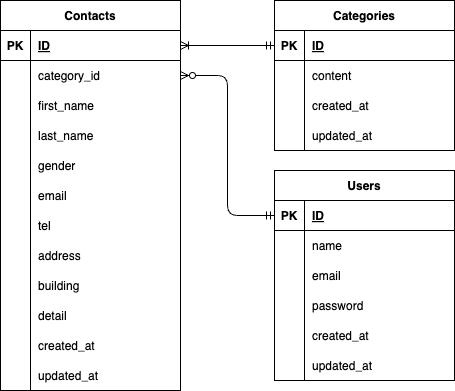

The diagram above was exported from draw.io. Its source (the exported page's mxGraphModel, read from the mxfile embedded in the PNG):
<mxGraphModel dx="317" dy="386" grid="1" gridSize="10" guides="1" tooltips="1" connect="1" arrows="1" fold="1" page="1" pageScale="1" pageWidth="827" pageHeight="1169" math="0" shadow="0">
  <root>
    <mxCell id="0" />
    <mxCell id="1" parent="0" />
    <mxCell id="2" value="Contacts" style="shape=table;startSize=30;container=1;collapsible=1;childLayout=tableLayout;fixedRows=1;rowLines=0;fontStyle=1;align=center;resizeLast=1;" parent="1" vertex="1">
      <mxGeometry x="50" y="10" width="180" height="390" as="geometry">
        <mxRectangle x="30" y="50" width="70" height="30" as="alternateBounds" />
      </mxGeometry>
    </mxCell>
    <mxCell id="3" value="" style="shape=tableRow;horizontal=0;startSize=0;swimlaneHead=0;swimlaneBody=0;fillColor=none;collapsible=0;dropTarget=0;points=[[0,0.5],[1,0.5]];portConstraint=eastwest;top=0;left=0;right=0;bottom=1;" parent="2" vertex="1">
      <mxGeometry y="30" width="180" height="30" as="geometry" />
    </mxCell>
    <mxCell id="4" value="PK" style="shape=partialRectangle;connectable=0;fillColor=none;top=0;left=0;bottom=0;right=0;fontStyle=1;overflow=hidden;" parent="3" vertex="1">
      <mxGeometry width="30" height="30" as="geometry">
        <mxRectangle width="30" height="30" as="alternateBounds" />
      </mxGeometry>
    </mxCell>
    <mxCell id="5" value="ID" style="shape=partialRectangle;connectable=0;fillColor=none;top=0;left=0;bottom=0;right=0;align=left;spacingLeft=6;fontStyle=5;overflow=hidden;" parent="3" vertex="1">
      <mxGeometry x="30" width="150" height="30" as="geometry">
        <mxRectangle width="150" height="30" as="alternateBounds" />
      </mxGeometry>
    </mxCell>
    <mxCell id="6" value="" style="shape=tableRow;horizontal=0;startSize=0;swimlaneHead=0;swimlaneBody=0;fillColor=none;collapsible=0;dropTarget=0;points=[[0,0.5],[1,0.5]];portConstraint=eastwest;top=0;left=0;right=0;bottom=0;" parent="2" vertex="1">
      <mxGeometry y="60" width="180" height="30" as="geometry" />
    </mxCell>
    <mxCell id="7" value="" style="shape=partialRectangle;connectable=0;fillColor=none;top=0;left=0;bottom=0;right=0;editable=1;overflow=hidden;" parent="6" vertex="1">
      <mxGeometry width="30" height="30" as="geometry">
        <mxRectangle width="30" height="30" as="alternateBounds" />
      </mxGeometry>
    </mxCell>
    <mxCell id="8" value="category_id" style="shape=partialRectangle;connectable=0;fillColor=none;top=0;left=0;bottom=0;right=0;align=left;spacingLeft=6;overflow=hidden;" parent="6" vertex="1">
      <mxGeometry x="30" width="150" height="30" as="geometry">
        <mxRectangle width="150" height="30" as="alternateBounds" />
      </mxGeometry>
    </mxCell>
    <mxCell id="9" value="" style="shape=tableRow;horizontal=0;startSize=0;swimlaneHead=0;swimlaneBody=0;fillColor=none;collapsible=0;dropTarget=0;points=[[0,0.5],[1,0.5]];portConstraint=eastwest;top=0;left=0;right=0;bottom=0;" parent="2" vertex="1">
      <mxGeometry y="90" width="180" height="30" as="geometry" />
    </mxCell>
    <mxCell id="10" value="" style="shape=partialRectangle;connectable=0;fillColor=none;top=0;left=0;bottom=0;right=0;editable=1;overflow=hidden;" parent="9" vertex="1">
      <mxGeometry width="30" height="30" as="geometry">
        <mxRectangle width="30" height="30" as="alternateBounds" />
      </mxGeometry>
    </mxCell>
    <mxCell id="11" value="first_name" style="shape=partialRectangle;connectable=0;fillColor=none;top=0;left=0;bottom=0;right=0;align=left;spacingLeft=6;overflow=hidden;" parent="9" vertex="1">
      <mxGeometry x="30" width="150" height="30" as="geometry">
        <mxRectangle width="150" height="30" as="alternateBounds" />
      </mxGeometry>
    </mxCell>
    <mxCell id="12" value="" style="shape=tableRow;horizontal=0;startSize=0;swimlaneHead=0;swimlaneBody=0;fillColor=none;collapsible=0;dropTarget=0;points=[[0,0.5],[1,0.5]];portConstraint=eastwest;top=0;left=0;right=0;bottom=0;" parent="2" vertex="1">
      <mxGeometry y="120" width="180" height="30" as="geometry" />
    </mxCell>
    <mxCell id="13" value="" style="shape=partialRectangle;connectable=0;fillColor=none;top=0;left=0;bottom=0;right=0;editable=1;overflow=hidden;" parent="12" vertex="1">
      <mxGeometry width="30" height="30" as="geometry">
        <mxRectangle width="30" height="30" as="alternateBounds" />
      </mxGeometry>
    </mxCell>
    <mxCell id="14" value="last_name" style="shape=partialRectangle;connectable=0;fillColor=none;top=0;left=0;bottom=0;right=0;align=left;spacingLeft=6;overflow=hidden;" parent="12" vertex="1">
      <mxGeometry x="30" width="150" height="30" as="geometry">
        <mxRectangle width="150" height="30" as="alternateBounds" />
      </mxGeometry>
    </mxCell>
    <mxCell id="15" style="shape=tableRow;horizontal=0;startSize=0;swimlaneHead=0;swimlaneBody=0;fillColor=none;collapsible=0;dropTarget=0;points=[[0,0.5],[1,0.5]];portConstraint=eastwest;top=0;left=0;right=0;bottom=0;" parent="2" vertex="1">
      <mxGeometry y="150" width="180" height="30" as="geometry" />
    </mxCell>
    <mxCell id="16" style="shape=partialRectangle;connectable=0;fillColor=none;top=0;left=0;bottom=0;right=0;editable=1;overflow=hidden;" parent="15" vertex="1">
      <mxGeometry width="30" height="30" as="geometry">
        <mxRectangle width="30" height="30" as="alternateBounds" />
      </mxGeometry>
    </mxCell>
    <mxCell id="17" value="gender" style="shape=partialRectangle;connectable=0;fillColor=none;top=0;left=0;bottom=0;right=0;align=left;spacingLeft=6;overflow=hidden;" parent="15" vertex="1">
      <mxGeometry x="30" width="150" height="30" as="geometry">
        <mxRectangle width="150" height="30" as="alternateBounds" />
      </mxGeometry>
    </mxCell>
    <mxCell id="21" style="shape=tableRow;horizontal=0;startSize=0;swimlaneHead=0;swimlaneBody=0;fillColor=none;collapsible=0;dropTarget=0;points=[[0,0.5],[1,0.5]];portConstraint=eastwest;top=0;left=0;right=0;bottom=0;" parent="2" vertex="1">
      <mxGeometry y="180" width="180" height="30" as="geometry" />
    </mxCell>
    <mxCell id="22" style="shape=partialRectangle;connectable=0;fillColor=none;top=0;left=0;bottom=0;right=0;editable=1;overflow=hidden;" parent="21" vertex="1">
      <mxGeometry width="30" height="30" as="geometry">
        <mxRectangle width="30" height="30" as="alternateBounds" />
      </mxGeometry>
    </mxCell>
    <mxCell id="23" value="email" style="shape=partialRectangle;connectable=0;fillColor=none;top=0;left=0;bottom=0;right=0;align=left;spacingLeft=6;overflow=hidden;" parent="21" vertex="1">
      <mxGeometry x="30" width="150" height="30" as="geometry">
        <mxRectangle width="150" height="30" as="alternateBounds" />
      </mxGeometry>
    </mxCell>
    <mxCell id="24" style="shape=tableRow;horizontal=0;startSize=0;swimlaneHead=0;swimlaneBody=0;fillColor=none;collapsible=0;dropTarget=0;points=[[0,0.5],[1,0.5]];portConstraint=eastwest;top=0;left=0;right=0;bottom=0;" parent="2" vertex="1">
      <mxGeometry y="210" width="180" height="30" as="geometry" />
    </mxCell>
    <mxCell id="25" style="shape=partialRectangle;connectable=0;fillColor=none;top=0;left=0;bottom=0;right=0;editable=1;overflow=hidden;" parent="24" vertex="1">
      <mxGeometry width="30" height="30" as="geometry">
        <mxRectangle width="30" height="30" as="alternateBounds" />
      </mxGeometry>
    </mxCell>
    <mxCell id="26" value="tel" style="shape=partialRectangle;connectable=0;fillColor=none;top=0;left=0;bottom=0;right=0;align=left;spacingLeft=6;overflow=hidden;" parent="24" vertex="1">
      <mxGeometry x="30" width="150" height="30" as="geometry">
        <mxRectangle width="150" height="30" as="alternateBounds" />
      </mxGeometry>
    </mxCell>
    <mxCell id="27" style="shape=tableRow;horizontal=0;startSize=0;swimlaneHead=0;swimlaneBody=0;fillColor=none;collapsible=0;dropTarget=0;points=[[0,0.5],[1,0.5]];portConstraint=eastwest;top=0;left=0;right=0;bottom=0;" parent="2" vertex="1">
      <mxGeometry y="240" width="180" height="30" as="geometry" />
    </mxCell>
    <mxCell id="28" style="shape=partialRectangle;connectable=0;fillColor=none;top=0;left=0;bottom=0;right=0;editable=1;overflow=hidden;" parent="27" vertex="1">
      <mxGeometry width="30" height="30" as="geometry">
        <mxRectangle width="30" height="30" as="alternateBounds" />
      </mxGeometry>
    </mxCell>
    <mxCell id="29" value="address" style="shape=partialRectangle;connectable=0;fillColor=none;top=0;left=0;bottom=0;right=0;align=left;spacingLeft=6;overflow=hidden;" parent="27" vertex="1">
      <mxGeometry x="30" width="150" height="30" as="geometry">
        <mxRectangle width="150" height="30" as="alternateBounds" />
      </mxGeometry>
    </mxCell>
    <mxCell id="30" style="shape=tableRow;horizontal=0;startSize=0;swimlaneHead=0;swimlaneBody=0;fillColor=none;collapsible=0;dropTarget=0;points=[[0,0.5],[1,0.5]];portConstraint=eastwest;top=0;left=0;right=0;bottom=0;" parent="2" vertex="1">
      <mxGeometry y="270" width="180" height="30" as="geometry" />
    </mxCell>
    <mxCell id="31" style="shape=partialRectangle;connectable=0;fillColor=none;top=0;left=0;bottom=0;right=0;editable=1;overflow=hidden;" parent="30" vertex="1">
      <mxGeometry width="30" height="30" as="geometry">
        <mxRectangle width="30" height="30" as="alternateBounds" />
      </mxGeometry>
    </mxCell>
    <mxCell id="32" value="building" style="shape=partialRectangle;connectable=0;fillColor=none;top=0;left=0;bottom=0;right=0;align=left;spacingLeft=6;overflow=hidden;" parent="30" vertex="1">
      <mxGeometry x="30" width="150" height="30" as="geometry">
        <mxRectangle width="150" height="30" as="alternateBounds" />
      </mxGeometry>
    </mxCell>
    <mxCell id="33" style="shape=tableRow;horizontal=0;startSize=0;swimlaneHead=0;swimlaneBody=0;fillColor=none;collapsible=0;dropTarget=0;points=[[0,0.5],[1,0.5]];portConstraint=eastwest;top=0;left=0;right=0;bottom=0;" parent="2" vertex="1">
      <mxGeometry y="300" width="180" height="30" as="geometry" />
    </mxCell>
    <mxCell id="34" style="shape=partialRectangle;connectable=0;fillColor=none;top=0;left=0;bottom=0;right=0;editable=1;overflow=hidden;" parent="33" vertex="1">
      <mxGeometry width="30" height="30" as="geometry">
        <mxRectangle width="30" height="30" as="alternateBounds" />
      </mxGeometry>
    </mxCell>
    <mxCell id="35" value="detail" style="shape=partialRectangle;connectable=0;fillColor=none;top=0;left=0;bottom=0;right=0;align=left;spacingLeft=6;overflow=hidden;" parent="33" vertex="1">
      <mxGeometry x="30" width="150" height="30" as="geometry">
        <mxRectangle width="150" height="30" as="alternateBounds" />
      </mxGeometry>
    </mxCell>
    <mxCell id="36" style="shape=tableRow;horizontal=0;startSize=0;swimlaneHead=0;swimlaneBody=0;fillColor=none;collapsible=0;dropTarget=0;points=[[0,0.5],[1,0.5]];portConstraint=eastwest;top=0;left=0;right=0;bottom=0;" parent="2" vertex="1">
      <mxGeometry y="330" width="180" height="30" as="geometry" />
    </mxCell>
    <mxCell id="37" style="shape=partialRectangle;connectable=0;fillColor=none;top=0;left=0;bottom=0;right=0;editable=1;overflow=hidden;" parent="36" vertex="1">
      <mxGeometry width="30" height="30" as="geometry">
        <mxRectangle width="30" height="30" as="alternateBounds" />
      </mxGeometry>
    </mxCell>
    <mxCell id="38" value="created_at" style="shape=partialRectangle;connectable=0;fillColor=none;top=0;left=0;bottom=0;right=0;align=left;spacingLeft=6;overflow=hidden;" parent="36" vertex="1">
      <mxGeometry x="30" width="150" height="30" as="geometry">
        <mxRectangle width="150" height="30" as="alternateBounds" />
      </mxGeometry>
    </mxCell>
    <mxCell id="39" style="shape=tableRow;horizontal=0;startSize=0;swimlaneHead=0;swimlaneBody=0;fillColor=none;collapsible=0;dropTarget=0;points=[[0,0.5],[1,0.5]];portConstraint=eastwest;top=0;left=0;right=0;bottom=0;" parent="2" vertex="1">
      <mxGeometry y="360" width="180" height="30" as="geometry" />
    </mxCell>
    <mxCell id="40" style="shape=partialRectangle;connectable=0;fillColor=none;top=0;left=0;bottom=0;right=0;editable=1;overflow=hidden;" parent="39" vertex="1">
      <mxGeometry width="30" height="30" as="geometry">
        <mxRectangle width="30" height="30" as="alternateBounds" />
      </mxGeometry>
    </mxCell>
    <mxCell id="41" value="updated_at" style="shape=partialRectangle;connectable=0;fillColor=none;top=0;left=0;bottom=0;right=0;align=left;spacingLeft=6;overflow=hidden;" parent="39" vertex="1">
      <mxGeometry x="30" width="150" height="30" as="geometry">
        <mxRectangle width="150" height="30" as="alternateBounds" />
      </mxGeometry>
    </mxCell>
    <mxCell id="42" value="Categories" style="shape=table;startSize=30;container=1;collapsible=1;childLayout=tableLayout;fixedRows=1;rowLines=0;fontStyle=1;align=center;resizeLast=1;" parent="1" vertex="1">
      <mxGeometry x="324" y="10" width="180" height="150" as="geometry" />
    </mxCell>
    <mxCell id="43" value="" style="shape=tableRow;horizontal=0;startSize=0;swimlaneHead=0;swimlaneBody=0;fillColor=none;collapsible=0;dropTarget=0;points=[[0,0.5],[1,0.5]];portConstraint=eastwest;top=0;left=0;right=0;bottom=1;" parent="42" vertex="1">
      <mxGeometry y="30" width="180" height="30" as="geometry" />
    </mxCell>
    <mxCell id="44" value="PK" style="shape=partialRectangle;connectable=0;fillColor=none;top=0;left=0;bottom=0;right=0;fontStyle=1;overflow=hidden;" parent="43" vertex="1">
      <mxGeometry width="30" height="30" as="geometry">
        <mxRectangle width="30" height="30" as="alternateBounds" />
      </mxGeometry>
    </mxCell>
    <mxCell id="45" value="ID" style="shape=partialRectangle;connectable=0;fillColor=none;top=0;left=0;bottom=0;right=0;align=left;spacingLeft=6;fontStyle=5;overflow=hidden;" parent="43" vertex="1">
      <mxGeometry x="30" width="150" height="30" as="geometry">
        <mxRectangle width="150" height="30" as="alternateBounds" />
      </mxGeometry>
    </mxCell>
    <mxCell id="46" value="" style="shape=tableRow;horizontal=0;startSize=0;swimlaneHead=0;swimlaneBody=0;fillColor=none;collapsible=0;dropTarget=0;points=[[0,0.5],[1,0.5]];portConstraint=eastwest;top=0;left=0;right=0;bottom=0;" parent="42" vertex="1">
      <mxGeometry y="60" width="180" height="30" as="geometry" />
    </mxCell>
    <mxCell id="47" value="" style="shape=partialRectangle;connectable=0;fillColor=none;top=0;left=0;bottom=0;right=0;editable=1;overflow=hidden;" parent="46" vertex="1">
      <mxGeometry width="30" height="30" as="geometry">
        <mxRectangle width="30" height="30" as="alternateBounds" />
      </mxGeometry>
    </mxCell>
    <mxCell id="48" value="content" style="shape=partialRectangle;connectable=0;fillColor=none;top=0;left=0;bottom=0;right=0;align=left;spacingLeft=6;overflow=hidden;" parent="46" vertex="1">
      <mxGeometry x="30" width="150" height="30" as="geometry">
        <mxRectangle width="150" height="30" as="alternateBounds" />
      </mxGeometry>
    </mxCell>
    <mxCell id="49" value="" style="shape=tableRow;horizontal=0;startSize=0;swimlaneHead=0;swimlaneBody=0;fillColor=none;collapsible=0;dropTarget=0;points=[[0,0.5],[1,0.5]];portConstraint=eastwest;top=0;left=0;right=0;bottom=0;" parent="42" vertex="1">
      <mxGeometry y="90" width="180" height="30" as="geometry" />
    </mxCell>
    <mxCell id="50" value="" style="shape=partialRectangle;connectable=0;fillColor=none;top=0;left=0;bottom=0;right=0;editable=1;overflow=hidden;" parent="49" vertex="1">
      <mxGeometry width="30" height="30" as="geometry">
        <mxRectangle width="30" height="30" as="alternateBounds" />
      </mxGeometry>
    </mxCell>
    <mxCell id="51" value="created_at" style="shape=partialRectangle;connectable=0;fillColor=none;top=0;left=0;bottom=0;right=0;align=left;spacingLeft=6;overflow=hidden;" parent="49" vertex="1">
      <mxGeometry x="30" width="150" height="30" as="geometry">
        <mxRectangle width="150" height="30" as="alternateBounds" />
      </mxGeometry>
    </mxCell>
    <mxCell id="52" value="" style="shape=tableRow;horizontal=0;startSize=0;swimlaneHead=0;swimlaneBody=0;fillColor=none;collapsible=0;dropTarget=0;points=[[0,0.5],[1,0.5]];portConstraint=eastwest;top=0;left=0;right=0;bottom=0;" parent="42" vertex="1">
      <mxGeometry y="120" width="180" height="30" as="geometry" />
    </mxCell>
    <mxCell id="53" value="" style="shape=partialRectangle;connectable=0;fillColor=none;top=0;left=0;bottom=0;right=0;editable=1;overflow=hidden;" parent="52" vertex="1">
      <mxGeometry width="30" height="30" as="geometry">
        <mxRectangle width="30" height="30" as="alternateBounds" />
      </mxGeometry>
    </mxCell>
    <mxCell id="54" value="updated_at" style="shape=partialRectangle;connectable=0;fillColor=none;top=0;left=0;bottom=0;right=0;align=left;spacingLeft=6;overflow=hidden;" parent="52" vertex="1">
      <mxGeometry x="30" width="150" height="30" as="geometry">
        <mxRectangle width="150" height="30" as="alternateBounds" />
      </mxGeometry>
    </mxCell>
    <mxCell id="55" style="edgeStyle=none;html=1;exitX=1;exitY=0.5;exitDx=0;exitDy=0;entryX=0;entryY=0.5;entryDx=0;entryDy=0;endArrow=ERmandOne;endFill=0;startArrow=ERoneToMany;startFill=0;" parent="1" source="3" target="43" edge="1">
      <mxGeometry relative="1" as="geometry" />
    </mxCell>
    <mxCell id="56" value="Users" style="shape=table;startSize=30;container=1;collapsible=1;childLayout=tableLayout;fixedRows=1;rowLines=0;fontStyle=1;align=center;resizeLast=1;" vertex="1" parent="1">
      <mxGeometry x="324" y="180" width="180" height="210" as="geometry" />
    </mxCell>
    <mxCell id="57" value="" style="shape=tableRow;horizontal=0;startSize=0;swimlaneHead=0;swimlaneBody=0;fillColor=none;collapsible=0;dropTarget=0;points=[[0,0.5],[1,0.5]];portConstraint=eastwest;top=0;left=0;right=0;bottom=1;" vertex="1" parent="56">
      <mxGeometry y="30" width="180" height="30" as="geometry" />
    </mxCell>
    <mxCell id="58" value="PK" style="shape=partialRectangle;connectable=0;fillColor=none;top=0;left=0;bottom=0;right=0;fontStyle=1;overflow=hidden;" vertex="1" parent="57">
      <mxGeometry width="30" height="30" as="geometry">
        <mxRectangle width="30" height="30" as="alternateBounds" />
      </mxGeometry>
    </mxCell>
    <mxCell id="59" value="ID" style="shape=partialRectangle;connectable=0;fillColor=none;top=0;left=0;bottom=0;right=0;align=left;spacingLeft=6;fontStyle=5;overflow=hidden;" vertex="1" parent="57">
      <mxGeometry x="30" width="150" height="30" as="geometry">
        <mxRectangle width="150" height="30" as="alternateBounds" />
      </mxGeometry>
    </mxCell>
    <mxCell id="60" value="" style="shape=tableRow;horizontal=0;startSize=0;swimlaneHead=0;swimlaneBody=0;fillColor=none;collapsible=0;dropTarget=0;points=[[0,0.5],[1,0.5]];portConstraint=eastwest;top=0;left=0;right=0;bottom=0;" vertex="1" parent="56">
      <mxGeometry y="60" width="180" height="30" as="geometry" />
    </mxCell>
    <mxCell id="61" value="" style="shape=partialRectangle;connectable=0;fillColor=none;top=0;left=0;bottom=0;right=0;editable=1;overflow=hidden;" vertex="1" parent="60">
      <mxGeometry width="30" height="30" as="geometry">
        <mxRectangle width="30" height="30" as="alternateBounds" />
      </mxGeometry>
    </mxCell>
    <mxCell id="62" value="name        " style="shape=partialRectangle;connectable=0;fillColor=none;top=0;left=0;bottom=0;right=0;align=left;spacingLeft=6;overflow=hidden;" vertex="1" parent="60">
      <mxGeometry x="30" width="150" height="30" as="geometry">
        <mxRectangle width="150" height="30" as="alternateBounds" />
      </mxGeometry>
    </mxCell>
    <mxCell id="63" value="" style="shape=tableRow;horizontal=0;startSize=0;swimlaneHead=0;swimlaneBody=0;fillColor=none;collapsible=0;dropTarget=0;points=[[0,0.5],[1,0.5]];portConstraint=eastwest;top=0;left=0;right=0;bottom=0;" vertex="1" parent="56">
      <mxGeometry y="90" width="180" height="30" as="geometry" />
    </mxCell>
    <mxCell id="64" value="" style="shape=partialRectangle;connectable=0;fillColor=none;top=0;left=0;bottom=0;right=0;editable=1;overflow=hidden;" vertex="1" parent="63">
      <mxGeometry width="30" height="30" as="geometry">
        <mxRectangle width="30" height="30" as="alternateBounds" />
      </mxGeometry>
    </mxCell>
    <mxCell id="65" value="email" style="shape=partialRectangle;connectable=0;fillColor=none;top=0;left=0;bottom=0;right=0;align=left;spacingLeft=6;overflow=hidden;" vertex="1" parent="63">
      <mxGeometry x="30" width="150" height="30" as="geometry">
        <mxRectangle width="150" height="30" as="alternateBounds" />
      </mxGeometry>
    </mxCell>
    <mxCell id="66" value="" style="shape=tableRow;horizontal=0;startSize=0;swimlaneHead=0;swimlaneBody=0;fillColor=none;collapsible=0;dropTarget=0;points=[[0,0.5],[1,0.5]];portConstraint=eastwest;top=0;left=0;right=0;bottom=0;" vertex="1" parent="56">
      <mxGeometry y="120" width="180" height="30" as="geometry" />
    </mxCell>
    <mxCell id="67" value="" style="shape=partialRectangle;connectable=0;fillColor=none;top=0;left=0;bottom=0;right=0;editable=1;overflow=hidden;" vertex="1" parent="66">
      <mxGeometry width="30" height="30" as="geometry">
        <mxRectangle width="30" height="30" as="alternateBounds" />
      </mxGeometry>
    </mxCell>
    <mxCell id="68" value="password" style="shape=partialRectangle;connectable=0;fillColor=none;top=0;left=0;bottom=0;right=0;align=left;spacingLeft=6;overflow=hidden;" vertex="1" parent="66">
      <mxGeometry x="30" width="150" height="30" as="geometry">
        <mxRectangle width="150" height="30" as="alternateBounds" />
      </mxGeometry>
    </mxCell>
    <mxCell id="69" style="shape=tableRow;horizontal=0;startSize=0;swimlaneHead=0;swimlaneBody=0;fillColor=none;collapsible=0;dropTarget=0;points=[[0,0.5],[1,0.5]];portConstraint=eastwest;top=0;left=0;right=0;bottom=0;" vertex="1" parent="56">
      <mxGeometry y="150" width="180" height="30" as="geometry" />
    </mxCell>
    <mxCell id="70" style="shape=partialRectangle;connectable=0;fillColor=none;top=0;left=0;bottom=0;right=0;editable=1;overflow=hidden;" vertex="1" parent="69">
      <mxGeometry width="30" height="30" as="geometry">
        <mxRectangle width="30" height="30" as="alternateBounds" />
      </mxGeometry>
    </mxCell>
    <mxCell id="71" value="created_at" style="shape=partialRectangle;connectable=0;fillColor=none;top=0;left=0;bottom=0;right=0;align=left;spacingLeft=6;overflow=hidden;" vertex="1" parent="69">
      <mxGeometry x="30" width="150" height="30" as="geometry">
        <mxRectangle width="150" height="30" as="alternateBounds" />
      </mxGeometry>
    </mxCell>
    <mxCell id="72" style="shape=tableRow;horizontal=0;startSize=0;swimlaneHead=0;swimlaneBody=0;fillColor=none;collapsible=0;dropTarget=0;points=[[0,0.5],[1,0.5]];portConstraint=eastwest;top=0;left=0;right=0;bottom=0;" vertex="1" parent="56">
      <mxGeometry y="180" width="180" height="30" as="geometry" />
    </mxCell>
    <mxCell id="73" style="shape=partialRectangle;connectable=0;fillColor=none;top=0;left=0;bottom=0;right=0;editable=1;overflow=hidden;" vertex="1" parent="72">
      <mxGeometry width="30" height="30" as="geometry">
        <mxRectangle width="30" height="30" as="alternateBounds" />
      </mxGeometry>
    </mxCell>
    <mxCell id="74" value="updated_at" style="shape=partialRectangle;connectable=0;fillColor=none;top=0;left=0;bottom=0;right=0;align=left;spacingLeft=6;overflow=hidden;" vertex="1" parent="72">
      <mxGeometry x="30" width="150" height="30" as="geometry">
        <mxRectangle width="150" height="30" as="alternateBounds" />
      </mxGeometry>
    </mxCell>
    <mxCell id="75" style="edgeStyle=orthogonalEdgeStyle;html=1;exitX=1;exitY=0.5;exitDx=0;exitDy=0;entryX=0;entryY=0.5;entryDx=0;entryDy=0;endArrow=ERmandOne;endFill=0;startArrow=ERzeroToMany;startFill=0;" edge="1" parent="1" source="6" target="57">
      <mxGeometry relative="1" as="geometry" />
    </mxCell>
  </root>
</mxGraphModel>